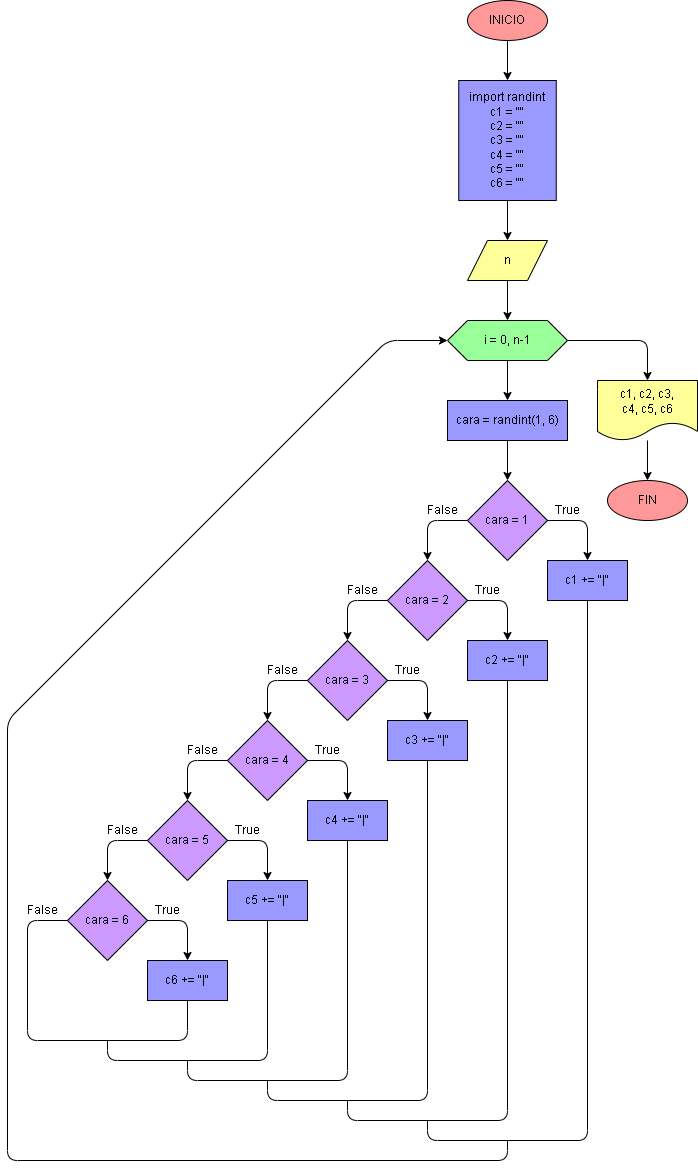

The diagram above was exported from draw.io. Its source (the exported page's mxGraphModel, read from the mxfile embedded in the PNG):
<mxGraphModel dx="1812" dy="938" grid="1" gridSize="10" guides="1" tooltips="1" connect="1" arrows="1" fold="1" page="1" pageScale="1" pageWidth="827" pageHeight="1169" math="0" shadow="0">
  <root>
    <mxCell id="0" />
    <mxCell id="1" parent="0" />
    <mxCell id="12" value="" style="edgeStyle=none;html=1;strokeColor=#000000;" parent="1" source="2" target="11" edge="1">
      <mxGeometry relative="1" as="geometry" />
    </mxCell>
    <mxCell id="2" value="INICIO" style="ellipse;whiteSpace=wrap;html=1;strokeColor=#000000;fontColor=#000000;fillColor=#FF9999;" parent="1" vertex="1">
      <mxGeometry x="200" y="80" width="80" height="40" as="geometry" />
    </mxCell>
    <mxCell id="26" style="edgeStyle=orthogonalEdgeStyle;html=1;exitX=1;exitY=0.5;exitDx=0;exitDy=0;entryX=0.5;entryY=0;entryDx=0;entryDy=0;strokeColor=#000000;" parent="1" source="3" target="17" edge="1">
      <mxGeometry relative="1" as="geometry" />
    </mxCell>
    <mxCell id="33" style="edgeStyle=none;html=1;exitX=0.5;exitY=1;exitDx=0;exitDy=0;entryX=0.5;entryY=0;entryDx=0;entryDy=0;strokeColor=#000000;" edge="1" parent="1" source="3" target="32">
      <mxGeometry relative="1" as="geometry" />
    </mxCell>
    <mxCell id="3" value="i = 0, n-1" style="shape=hexagon;perimeter=hexagonPerimeter2;whiteSpace=wrap;html=1;fixedSize=1;strokeColor=#000000;fontColor=#000000;fillColor=#99FF99;" parent="1" vertex="1">
      <mxGeometry x="180" y="400" width="120" height="40" as="geometry" />
    </mxCell>
    <mxCell id="8" value="FIN" style="ellipse;whiteSpace=wrap;html=1;strokeColor=#000000;fontColor=#000000;fillColor=#FF9999;" parent="1" vertex="1">
      <mxGeometry x="340" y="560" width="80" height="40" as="geometry" />
    </mxCell>
    <mxCell id="20" value="" style="edgeStyle=none;html=1;strokeColor=#000000;" parent="1" source="11" target="19" edge="1">
      <mxGeometry relative="1" as="geometry" />
    </mxCell>
    <mxCell id="11" value="&lt;div&gt;import randint&lt;/div&gt;&lt;div&gt;c1 = &quot;&quot;&lt;/div&gt;&lt;div&gt;c2 = &quot;&quot;&lt;/div&gt;&lt;div&gt;c3 = &quot;&quot;&lt;/div&gt;&lt;div&gt;c4 = &quot;&quot;&lt;/div&gt;&lt;div&gt;c5 = &quot;&quot;&lt;/div&gt;&lt;div&gt;c6 = &quot;&quot;&lt;/div&gt;" style="whiteSpace=wrap;html=1;fillColor=#9999FF;strokeColor=#000000;fontColor=#000000;" parent="1" vertex="1">
      <mxGeometry x="191.25" y="160" width="97.5" height="120" as="geometry" />
    </mxCell>
    <mxCell id="18" style="edgeStyle=none;html=1;entryX=0.5;entryY=0;entryDx=0;entryDy=0;strokeColor=#000000;" parent="1" source="17" target="8" edge="1">
      <mxGeometry relative="1" as="geometry" />
    </mxCell>
    <mxCell id="17" value="&lt;font color=&quot;#000000&quot;&gt;c1, c2, c3,&lt;br&gt;c4, c5, c6&lt;br&gt;&lt;/font&gt;" style="shape=document;whiteSpace=wrap;html=1;boundedLbl=1;fillColor=#FFFF99;strokeColor=#000000;" parent="1" vertex="1">
      <mxGeometry x="330" y="460" width="100" height="60" as="geometry" />
    </mxCell>
    <mxCell id="21" style="edgeStyle=none;html=1;exitX=0.5;exitY=1;exitDx=0;exitDy=0;entryX=0.5;entryY=0;entryDx=0;entryDy=0;strokeColor=#000000;" parent="1" source="19" target="3" edge="1">
      <mxGeometry relative="1" as="geometry" />
    </mxCell>
    <mxCell id="19" value="n" style="shape=parallelogram;perimeter=parallelogramPerimeter;whiteSpace=wrap;html=1;fixedSize=1;fillColor=#FFFF99;strokeColor=#000000;fontColor=#000000;" parent="1" vertex="1">
      <mxGeometry x="200" y="320" width="80" height="40" as="geometry" />
    </mxCell>
    <mxCell id="27" style="edgeStyle=orthogonalEdgeStyle;html=1;exitX=1;exitY=0.5;exitDx=0;exitDy=0;entryX=0.5;entryY=0;entryDx=0;entryDy=0;strokeColor=#000000;" parent="1" source="22" target="24" edge="1">
      <mxGeometry relative="1" as="geometry" />
    </mxCell>
    <mxCell id="40" style="edgeStyle=orthogonalEdgeStyle;html=1;exitX=0;exitY=0.5;exitDx=0;exitDy=0;entryX=0.5;entryY=0;entryDx=0;entryDy=0;strokeColor=#000000;" edge="1" parent="1" source="22" target="36">
      <mxGeometry relative="1" as="geometry" />
    </mxCell>
    <mxCell id="22" value="cara = 1" style="rhombus;whiteSpace=wrap;html=1;fillColor=#CC99FF;strokeColor=#000000;fontColor=#000000;" parent="1" vertex="1">
      <mxGeometry x="200" y="560" width="80" height="80" as="geometry" />
    </mxCell>
    <mxCell id="24" value="c1 += &quot;|&quot;" style="whiteSpace=wrap;html=1;fillColor=#9999FF;strokeColor=#000000;fontColor=#000000;" parent="1" vertex="1">
      <mxGeometry x="280" y="640" width="80" height="40" as="geometry" />
    </mxCell>
    <mxCell id="30" value="True" style="text;html=1;align=center;verticalAlign=middle;resizable=0;points=[];autosize=1;strokeColor=none;fillColor=none;fontColor=#000000;" parent="1" vertex="1">
      <mxGeometry x="280" y="580" width="40" height="20" as="geometry" />
    </mxCell>
    <mxCell id="31" value="False" style="text;html=1;align=center;verticalAlign=middle;resizable=0;points=[];autosize=1;strokeColor=none;fillColor=none;fontColor=#000000;" parent="1" vertex="1">
      <mxGeometry x="150" y="580" width="50" height="20" as="geometry" />
    </mxCell>
    <mxCell id="34" style="edgeStyle=none;html=1;exitX=0.5;exitY=1;exitDx=0;exitDy=0;entryX=0.5;entryY=0;entryDx=0;entryDy=0;strokeColor=#000000;" edge="1" parent="1" source="32" target="22">
      <mxGeometry relative="1" as="geometry" />
    </mxCell>
    <mxCell id="32" value="cara = randint(1, 6)" style="whiteSpace=wrap;html=1;fillColor=#9999FF;strokeColor=#000000;fontColor=#000000;" vertex="1" parent="1">
      <mxGeometry x="180" y="480" width="120" height="40" as="geometry" />
    </mxCell>
    <mxCell id="35" style="edgeStyle=orthogonalEdgeStyle;html=1;exitX=1;exitY=0.5;exitDx=0;exitDy=0;entryX=0.5;entryY=0;entryDx=0;entryDy=0;strokeColor=#000000;" edge="1" parent="1" source="36" target="37">
      <mxGeometry relative="1" as="geometry" />
    </mxCell>
    <mxCell id="36" value="cara = 2" style="rhombus;whiteSpace=wrap;html=1;fillColor=#CC99FF;strokeColor=#000000;fontColor=#000000;" vertex="1" parent="1">
      <mxGeometry x="120" y="640" width="80" height="80" as="geometry" />
    </mxCell>
    <mxCell id="37" value="c2 += &quot;|&quot;" style="whiteSpace=wrap;html=1;fillColor=#9999FF;strokeColor=#000000;fontColor=#000000;" vertex="1" parent="1">
      <mxGeometry x="200" y="720" width="80" height="40" as="geometry" />
    </mxCell>
    <mxCell id="38" value="True" style="text;html=1;align=center;verticalAlign=middle;resizable=0;points=[];autosize=1;strokeColor=none;fillColor=none;fontColor=#000000;" vertex="1" parent="1">
      <mxGeometry x="200" y="660" width="40" height="20" as="geometry" />
    </mxCell>
    <mxCell id="39" value="False" style="text;html=1;align=center;verticalAlign=middle;resizable=0;points=[];autosize=1;strokeColor=none;fillColor=none;fontColor=#000000;" vertex="1" parent="1">
      <mxGeometry x="70" y="660" width="50" height="20" as="geometry" />
    </mxCell>
    <mxCell id="41" style="edgeStyle=orthogonalEdgeStyle;html=1;exitX=0;exitY=0.5;exitDx=0;exitDy=0;strokeColor=#000000;" edge="1" parent="1">
      <mxGeometry relative="1" as="geometry">
        <mxPoint x="120" y="680" as="sourcePoint" />
        <mxPoint x="80" y="720" as="targetPoint" />
      </mxGeometry>
    </mxCell>
    <mxCell id="66" style="edgeStyle=orthogonalEdgeStyle;html=1;exitX=1;exitY=0.5;exitDx=0;exitDy=0;entryX=0.5;entryY=0;entryDx=0;entryDy=0;strokeColor=#000000;" edge="1" parent="1" source="67" target="68">
      <mxGeometry relative="1" as="geometry" />
    </mxCell>
    <mxCell id="67" value="cara = 3" style="rhombus;whiteSpace=wrap;html=1;fillColor=#CC99FF;strokeColor=#000000;fontColor=#000000;" vertex="1" parent="1">
      <mxGeometry x="40" y="720" width="80" height="80" as="geometry" />
    </mxCell>
    <mxCell id="68" value="c3 += &quot;|&quot;" style="whiteSpace=wrap;html=1;fillColor=#9999FF;strokeColor=#000000;fontColor=#000000;" vertex="1" parent="1">
      <mxGeometry x="120" y="800" width="80" height="40" as="geometry" />
    </mxCell>
    <mxCell id="69" value="True" style="text;html=1;align=center;verticalAlign=middle;resizable=0;points=[];autosize=1;strokeColor=none;fillColor=none;fontColor=#000000;" vertex="1" parent="1">
      <mxGeometry x="120" y="740" width="40" height="20" as="geometry" />
    </mxCell>
    <mxCell id="70" value="False" style="text;html=1;align=center;verticalAlign=middle;resizable=0;points=[];autosize=1;strokeColor=none;fillColor=none;fontColor=#000000;" vertex="1" parent="1">
      <mxGeometry x="-10" y="740" width="50" height="20" as="geometry" />
    </mxCell>
    <mxCell id="71" style="edgeStyle=orthogonalEdgeStyle;html=1;exitX=0;exitY=0.5;exitDx=0;exitDy=0;strokeColor=#000000;" edge="1" parent="1">
      <mxGeometry relative="1" as="geometry">
        <mxPoint x="40" y="760" as="sourcePoint" />
        <mxPoint y="800" as="targetPoint" />
      </mxGeometry>
    </mxCell>
    <mxCell id="72" style="edgeStyle=orthogonalEdgeStyle;html=1;exitX=1;exitY=0.5;exitDx=0;exitDy=0;entryX=0.5;entryY=0;entryDx=0;entryDy=0;strokeColor=#000000;" edge="1" parent="1" source="73" target="74">
      <mxGeometry relative="1" as="geometry" />
    </mxCell>
    <mxCell id="73" value="cara = 4" style="rhombus;whiteSpace=wrap;html=1;fillColor=#CC99FF;strokeColor=#000000;fontColor=#000000;" vertex="1" parent="1">
      <mxGeometry x="-40" y="800" width="80" height="80" as="geometry" />
    </mxCell>
    <mxCell id="74" value="c4 += &quot;|&quot;" style="whiteSpace=wrap;html=1;fillColor=#9999FF;strokeColor=#000000;fontColor=#000000;" vertex="1" parent="1">
      <mxGeometry x="40" y="880" width="80" height="40" as="geometry" />
    </mxCell>
    <mxCell id="75" value="True" style="text;html=1;align=center;verticalAlign=middle;resizable=0;points=[];autosize=1;strokeColor=none;fillColor=none;fontColor=#000000;" vertex="1" parent="1">
      <mxGeometry x="40" y="820" width="40" height="20" as="geometry" />
    </mxCell>
    <mxCell id="76" value="False" style="text;html=1;align=center;verticalAlign=middle;resizable=0;points=[];autosize=1;strokeColor=none;fillColor=none;fontColor=#000000;" vertex="1" parent="1">
      <mxGeometry x="-90" y="820" width="50" height="20" as="geometry" />
    </mxCell>
    <mxCell id="77" style="edgeStyle=orthogonalEdgeStyle;html=1;exitX=0;exitY=0.5;exitDx=0;exitDy=0;strokeColor=#000000;" edge="1" parent="1">
      <mxGeometry relative="1" as="geometry">
        <mxPoint x="-40" y="840" as="sourcePoint" />
        <mxPoint x="-80" y="880" as="targetPoint" />
      </mxGeometry>
    </mxCell>
    <mxCell id="78" style="edgeStyle=orthogonalEdgeStyle;html=1;exitX=1;exitY=0.5;exitDx=0;exitDy=0;entryX=0.5;entryY=0;entryDx=0;entryDy=0;strokeColor=#000000;" edge="1" parent="1" source="79" target="80">
      <mxGeometry relative="1" as="geometry" />
    </mxCell>
    <mxCell id="79" value="cara = 5" style="rhombus;whiteSpace=wrap;html=1;fillColor=#CC99FF;strokeColor=#000000;fontColor=#000000;" vertex="1" parent="1">
      <mxGeometry x="-120" y="880" width="80" height="80" as="geometry" />
    </mxCell>
    <mxCell id="80" value="c5 += &quot;|&quot;" style="whiteSpace=wrap;html=1;fillColor=#9999FF;strokeColor=#000000;fontColor=#000000;" vertex="1" parent="1">
      <mxGeometry x="-40" y="960" width="80" height="40" as="geometry" />
    </mxCell>
    <mxCell id="81" value="True" style="text;html=1;align=center;verticalAlign=middle;resizable=0;points=[];autosize=1;strokeColor=none;fillColor=none;fontColor=#000000;" vertex="1" parent="1">
      <mxGeometry x="-40" y="900" width="40" height="20" as="geometry" />
    </mxCell>
    <mxCell id="82" value="False" style="text;html=1;align=center;verticalAlign=middle;resizable=0;points=[];autosize=1;strokeColor=none;fillColor=none;fontColor=#000000;" vertex="1" parent="1">
      <mxGeometry x="-170" y="900" width="50" height="20" as="geometry" />
    </mxCell>
    <mxCell id="83" style="edgeStyle=orthogonalEdgeStyle;html=1;exitX=0;exitY=0.5;exitDx=0;exitDy=0;strokeColor=#000000;" edge="1" parent="1">
      <mxGeometry relative="1" as="geometry">
        <mxPoint x="-120" y="920" as="sourcePoint" />
        <mxPoint x="-160" y="960" as="targetPoint" />
      </mxGeometry>
    </mxCell>
    <mxCell id="84" style="edgeStyle=orthogonalEdgeStyle;html=1;exitX=1;exitY=0.5;exitDx=0;exitDy=0;entryX=0.5;entryY=0;entryDx=0;entryDy=0;strokeColor=#000000;" edge="1" parent="1" source="85" target="86">
      <mxGeometry relative="1" as="geometry" />
    </mxCell>
    <mxCell id="85" value="cara = 6" style="rhombus;whiteSpace=wrap;html=1;fillColor=#CC99FF;strokeColor=#000000;fontColor=#000000;" vertex="1" parent="1">
      <mxGeometry x="-200" y="960" width="80" height="80" as="geometry" />
    </mxCell>
    <mxCell id="86" value="c6 += &quot;|&quot;" style="whiteSpace=wrap;html=1;fillColor=#9999FF;strokeColor=#000000;fontColor=#000000;" vertex="1" parent="1">
      <mxGeometry x="-120" y="1040" width="80" height="40" as="geometry" />
    </mxCell>
    <mxCell id="87" value="True" style="text;html=1;align=center;verticalAlign=middle;resizable=0;points=[];autosize=1;strokeColor=none;fillColor=none;fontColor=#000000;" vertex="1" parent="1">
      <mxGeometry x="-120" y="980" width="40" height="20" as="geometry" />
    </mxCell>
    <mxCell id="88" value="False" style="text;html=1;align=center;verticalAlign=middle;resizable=0;points=[];autosize=1;strokeColor=none;fillColor=none;fontColor=#000000;" vertex="1" parent="1">
      <mxGeometry x="-250" y="980" width="50" height="20" as="geometry" />
    </mxCell>
    <mxCell id="90" value="" style="endArrow=none;html=1;strokeColor=#000000;entryX=0.5;entryY=1;entryDx=0;entryDy=0;exitX=0;exitY=0.5;exitDx=0;exitDy=0;" edge="1" parent="1" source="85" target="86">
      <mxGeometry width="50" height="50" relative="1" as="geometry">
        <mxPoint x="-130" y="1110" as="sourcePoint" />
        <mxPoint x="-80" y="1060" as="targetPoint" />
        <Array as="points">
          <mxPoint x="-240" y="1000" />
          <mxPoint x="-240" y="1120" />
          <mxPoint x="-80" y="1120" />
        </Array>
      </mxGeometry>
    </mxCell>
    <mxCell id="92" value="" style="endArrow=none;html=1;strokeColor=#000000;entryX=0.5;entryY=1;entryDx=0;entryDy=0;" edge="1" parent="1" target="80">
      <mxGeometry width="50" height="50" relative="1" as="geometry">
        <mxPoint x="-160" y="1120" as="sourcePoint" />
        <mxPoint x="20" y="1080" as="targetPoint" />
        <Array as="points">
          <mxPoint x="-160" y="1140" />
          <mxPoint y="1140" />
        </Array>
      </mxGeometry>
    </mxCell>
    <mxCell id="93" value="" style="endArrow=none;html=1;strokeColor=#000000;entryX=0.5;entryY=1;entryDx=0;entryDy=0;" edge="1" parent="1" target="74">
      <mxGeometry width="50" height="50" relative="1" as="geometry">
        <mxPoint x="-80" y="1140" as="sourcePoint" />
        <mxPoint x="80" y="1020" as="targetPoint" />
        <Array as="points">
          <mxPoint x="-80" y="1160" />
          <mxPoint x="80" y="1160" />
        </Array>
      </mxGeometry>
    </mxCell>
    <mxCell id="94" value="" style="endArrow=none;html=1;strokeColor=#000000;entryX=0.5;entryY=1;entryDx=0;entryDy=0;" edge="1" parent="1" target="68">
      <mxGeometry width="50" height="50" relative="1" as="geometry">
        <mxPoint y="1160" as="sourcePoint" />
        <mxPoint x="160" y="940" as="targetPoint" />
        <Array as="points">
          <mxPoint y="1180" />
          <mxPoint x="160" y="1180" />
        </Array>
      </mxGeometry>
    </mxCell>
    <mxCell id="95" value="" style="endArrow=none;html=1;strokeColor=#000000;entryX=0.5;entryY=1;entryDx=0;entryDy=0;" edge="1" parent="1" target="37">
      <mxGeometry width="50" height="50" relative="1" as="geometry">
        <mxPoint x="80" y="1180" as="sourcePoint" />
        <mxPoint x="240" y="860" as="targetPoint" />
        <Array as="points">
          <mxPoint x="80" y="1200" />
          <mxPoint x="240" y="1200" />
        </Array>
      </mxGeometry>
    </mxCell>
    <mxCell id="96" value="" style="endArrow=none;html=1;strokeColor=#000000;entryX=0.5;entryY=1;entryDx=0;entryDy=0;" edge="1" parent="1" target="24">
      <mxGeometry width="50" height="50" relative="1" as="geometry">
        <mxPoint x="160" y="1200" as="sourcePoint" />
        <mxPoint x="320" y="780" as="targetPoint" />
        <Array as="points">
          <mxPoint x="160" y="1220" />
          <mxPoint x="320" y="1220" />
        </Array>
      </mxGeometry>
    </mxCell>
    <mxCell id="97" value="" style="endArrow=none;html=1;strokeColor=#000000;entryX=0.5;entryY=1;entryDx=0;entryDy=0;exitX=0;exitY=0.5;exitDx=0;exitDy=0;endFill=0;startArrow=classic;startFill=1;" edge="1" parent="1" source="3">
      <mxGeometry width="50" height="50" relative="1" as="geometry">
        <mxPoint x="120" y="1140" as="sourcePoint" />
        <mxPoint x="240" y="1220" as="targetPoint" />
        <Array as="points">
          <mxPoint x="120" y="420" />
          <mxPoint x="-260" y="800" />
          <mxPoint x="-260" y="1240" />
          <mxPoint x="240" y="1240" />
        </Array>
      </mxGeometry>
    </mxCell>
  </root>
</mxGraphModel>